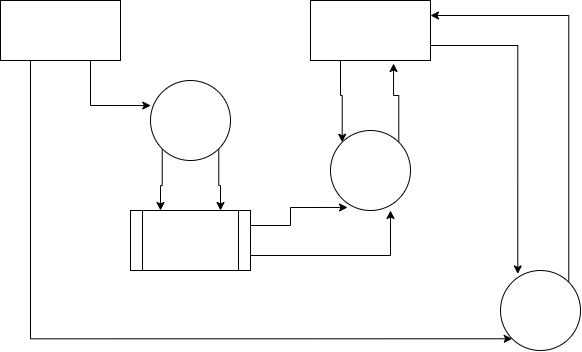

The diagram above was exported from draw.io. Its source (the exported page's mxGraphModel, read from the mxfile embedded in the PNG):
<mxGraphModel dx="716" dy="337" grid="1" gridSize="10" guides="1" tooltips="1" connect="1" arrows="1" fold="1" page="1" pageScale="1" pageWidth="850" pageHeight="1100" math="0" shadow="0">
  <root>
    <mxCell id="0" />
    <mxCell id="1" parent="0" />
    <mxCell id="6NZW6E0zsCG7xOOHI2eB-8" style="edgeStyle=orthogonalEdgeStyle;rounded=0;orthogonalLoop=1;jettySize=auto;html=1;exitX=0.75;exitY=1;exitDx=0;exitDy=0;entryX=0.004;entryY=0.313;entryDx=0;entryDy=0;entryPerimeter=0;" edge="1" parent="1" source="6NZW6E0zsCG7xOOHI2eB-1" target="6NZW6E0zsCG7xOOHI2eB-2">
      <mxGeometry relative="1" as="geometry" />
    </mxCell>
    <mxCell id="6NZW6E0zsCG7xOOHI2eB-17" style="edgeStyle=orthogonalEdgeStyle;rounded=0;orthogonalLoop=1;jettySize=auto;html=1;exitX=0.25;exitY=1;exitDx=0;exitDy=0;entryX=0;entryY=1;entryDx=0;entryDy=0;" edge="1" parent="1" source="6NZW6E0zsCG7xOOHI2eB-1" target="6NZW6E0zsCG7xOOHI2eB-6">
      <mxGeometry relative="1" as="geometry">
        <Array as="points">
          <mxPoint x="90" y="428" />
        </Array>
      </mxGeometry>
    </mxCell>
    <mxCell id="6NZW6E0zsCG7xOOHI2eB-1" value="" style="rounded=0;whiteSpace=wrap;html=1;" vertex="1" parent="1">
      <mxGeometry x="60" y="90" width="120" height="60" as="geometry" />
    </mxCell>
    <mxCell id="6NZW6E0zsCG7xOOHI2eB-9" style="edgeStyle=orthogonalEdgeStyle;rounded=0;orthogonalLoop=1;jettySize=auto;html=1;exitX=0;exitY=1;exitDx=0;exitDy=0;entryX=0.25;entryY=0;entryDx=0;entryDy=0;" edge="1" parent="1" source="6NZW6E0zsCG7xOOHI2eB-2" target="6NZW6E0zsCG7xOOHI2eB-3">
      <mxGeometry relative="1" as="geometry" />
    </mxCell>
    <mxCell id="6NZW6E0zsCG7xOOHI2eB-10" style="edgeStyle=orthogonalEdgeStyle;rounded=0;orthogonalLoop=1;jettySize=auto;html=1;exitX=1;exitY=1;exitDx=0;exitDy=0;entryX=0.75;entryY=0;entryDx=0;entryDy=0;" edge="1" parent="1" source="6NZW6E0zsCG7xOOHI2eB-2" target="6NZW6E0zsCG7xOOHI2eB-3">
      <mxGeometry relative="1" as="geometry" />
    </mxCell>
    <mxCell id="6NZW6E0zsCG7xOOHI2eB-2" value="" style="ellipse;whiteSpace=wrap;html=1;aspect=fixed;" vertex="1" parent="1">
      <mxGeometry x="210" y="170" width="80" height="80" as="geometry" />
    </mxCell>
    <mxCell id="6NZW6E0zsCG7xOOHI2eB-11" style="edgeStyle=orthogonalEdgeStyle;rounded=0;orthogonalLoop=1;jettySize=auto;html=1;exitX=1;exitY=0.25;exitDx=0;exitDy=0;entryX=0.213;entryY=0.962;entryDx=0;entryDy=0;entryPerimeter=0;" edge="1" parent="1" source="6NZW6E0zsCG7xOOHI2eB-3" target="6NZW6E0zsCG7xOOHI2eB-4">
      <mxGeometry relative="1" as="geometry" />
    </mxCell>
    <mxCell id="6NZW6E0zsCG7xOOHI2eB-12" style="edgeStyle=orthogonalEdgeStyle;rounded=0;orthogonalLoop=1;jettySize=auto;html=1;exitX=1;exitY=0.75;exitDx=0;exitDy=0;entryX=0.75;entryY=1;entryDx=0;entryDy=0;entryPerimeter=0;" edge="1" parent="1" source="6NZW6E0zsCG7xOOHI2eB-3" target="6NZW6E0zsCG7xOOHI2eB-4">
      <mxGeometry relative="1" as="geometry" />
    </mxCell>
    <mxCell id="6NZW6E0zsCG7xOOHI2eB-3" value="" style="shape=process;whiteSpace=wrap;html=1;backgroundOutline=1;" vertex="1" parent="1">
      <mxGeometry x="190" y="300" width="120" height="60" as="geometry" />
    </mxCell>
    <mxCell id="6NZW6E0zsCG7xOOHI2eB-13" style="edgeStyle=orthogonalEdgeStyle;rounded=0;orthogonalLoop=1;jettySize=auto;html=1;exitX=1;exitY=0;exitDx=0;exitDy=0;entryX=0.692;entryY=1.05;entryDx=0;entryDy=0;entryPerimeter=0;" edge="1" parent="1" source="6NZW6E0zsCG7xOOHI2eB-4" target="6NZW6E0zsCG7xOOHI2eB-5">
      <mxGeometry relative="1" as="geometry" />
    </mxCell>
    <mxCell id="6NZW6E0zsCG7xOOHI2eB-4" value="" style="ellipse;whiteSpace=wrap;html=1;aspect=fixed;" vertex="1" parent="1">
      <mxGeometry x="390" y="220" width="80" height="80" as="geometry" />
    </mxCell>
    <mxCell id="6NZW6E0zsCG7xOOHI2eB-14" style="edgeStyle=orthogonalEdgeStyle;rounded=0;orthogonalLoop=1;jettySize=auto;html=1;exitX=0.25;exitY=1;exitDx=0;exitDy=0;entryX=0;entryY=0;entryDx=0;entryDy=0;" edge="1" parent="1" source="6NZW6E0zsCG7xOOHI2eB-5" target="6NZW6E0zsCG7xOOHI2eB-4">
      <mxGeometry relative="1" as="geometry" />
    </mxCell>
    <mxCell id="6NZW6E0zsCG7xOOHI2eB-15" style="edgeStyle=orthogonalEdgeStyle;rounded=0;orthogonalLoop=1;jettySize=auto;html=1;exitX=1;exitY=0.75;exitDx=0;exitDy=0;entryX=0.216;entryY=0.043;entryDx=0;entryDy=0;entryPerimeter=0;" edge="1" parent="1" source="6NZW6E0zsCG7xOOHI2eB-5" target="6NZW6E0zsCG7xOOHI2eB-6">
      <mxGeometry relative="1" as="geometry" />
    </mxCell>
    <mxCell id="6NZW6E0zsCG7xOOHI2eB-5" value="" style="rounded=0;whiteSpace=wrap;html=1;" vertex="1" parent="1">
      <mxGeometry x="370" y="90" width="120" height="60" as="geometry" />
    </mxCell>
    <mxCell id="6NZW6E0zsCG7xOOHI2eB-16" style="edgeStyle=orthogonalEdgeStyle;rounded=0;orthogonalLoop=1;jettySize=auto;html=1;exitX=1;exitY=0;exitDx=0;exitDy=0;entryX=1;entryY=0.25;entryDx=0;entryDy=0;" edge="1" parent="1" source="6NZW6E0zsCG7xOOHI2eB-6" target="6NZW6E0zsCG7xOOHI2eB-5">
      <mxGeometry relative="1" as="geometry">
        <Array as="points">
          <mxPoint x="628" y="105" />
        </Array>
      </mxGeometry>
    </mxCell>
    <mxCell id="6NZW6E0zsCG7xOOHI2eB-6" value="" style="ellipse;whiteSpace=wrap;html=1;aspect=fixed;" vertex="1" parent="1">
      <mxGeometry x="560" y="360" width="80" height="80" as="geometry" />
    </mxCell>
  </root>
</mxGraphModel>